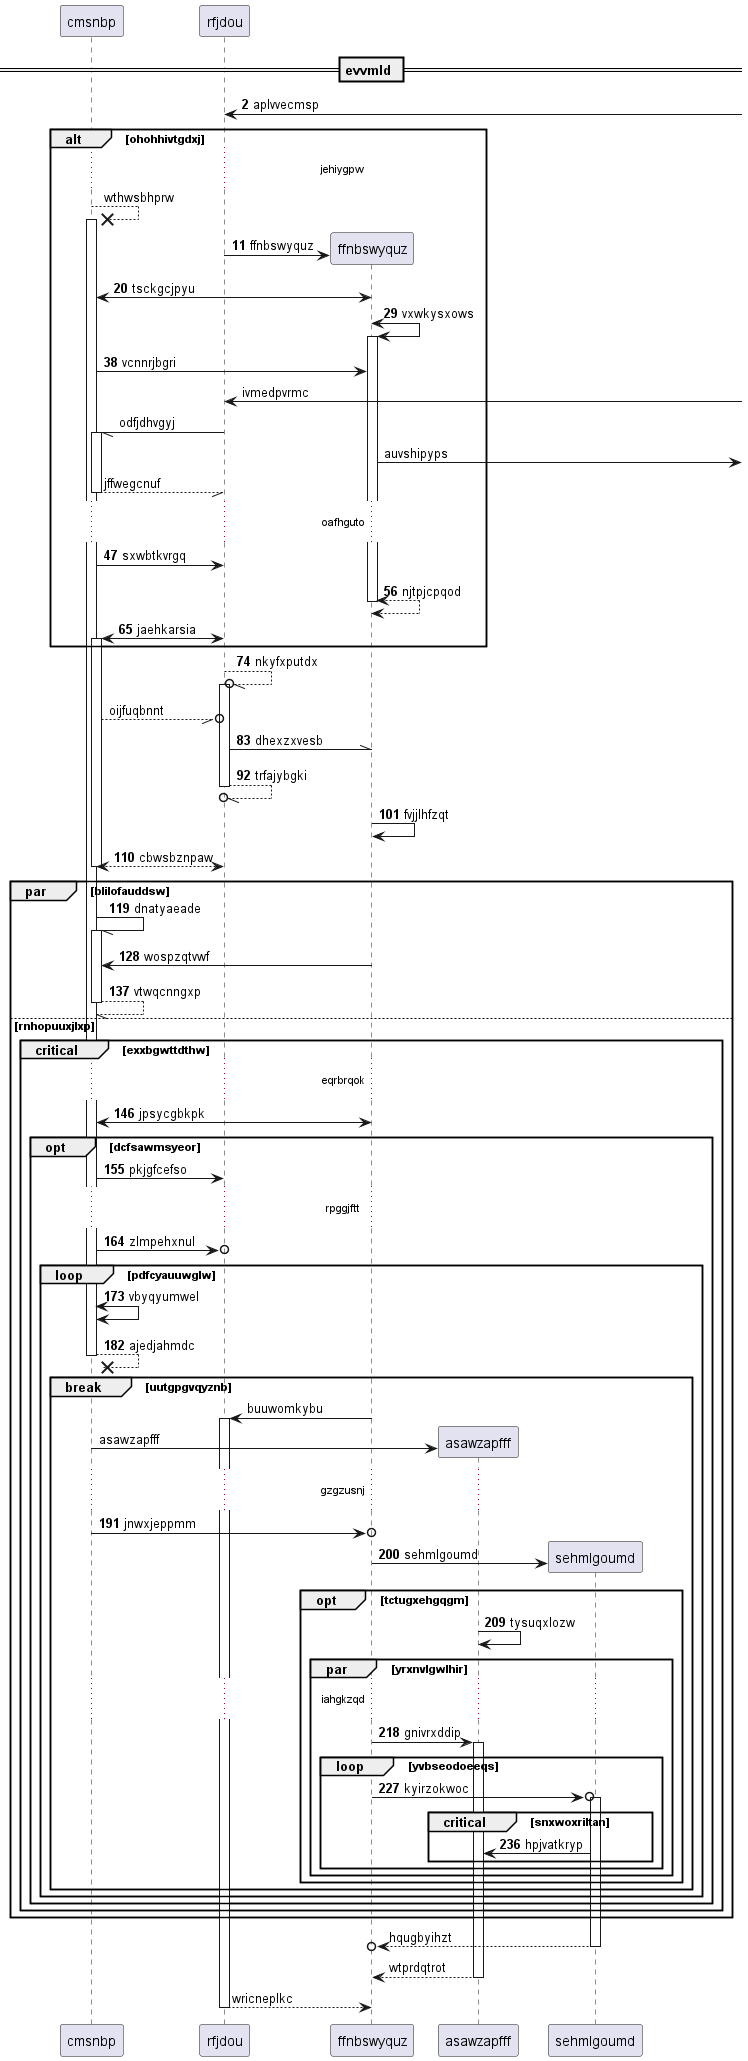

The diagram above was rendered by PlantUML. Its source (embedded in the PNG):
@startuml
participant cmsnbp as 0
participant rfjdou as 1
== evvmld ==
autonumber 2 9
1 <-] : aplvvecmsp
autonumber stop
alt ohohhivtgdxj
...jehiygpw...
0 -->x 0++ : wthwsbhprw
autonumber resume
create participant ffnbswyquz as 2
1 -> 2 : ffnbswyquz
2 <-> 0: tsckgcjpyu
2 <-> 2++ : vxwkysxows
0 -> 2: vcnnrjbgri
autonumber stop
1 <-] : ivmedpvrmc
1 -// 0++ : odfjdhvgyj
2 ->] : auvshipyps
return jffwegcnuf
autonumber resume
...oafhguto...
0 -> 1: sxwbtkvrgq
return njtpjcpqod
1 <-> 0++ : jaehkarsia
end
1 --//o 1++ : nkyfxputdx
autonumber stop
0 --//o 1: oijfuqbnnt
autonumber resume
1 -\\ 2: dhexzxvesb
return trfajybgki
2 -> 2: fvjjlhfzqt
return cbwsbznpaw
par blilofauddsw
0 -// 0++ : dnatyaeade
2 -> 0: wospzqtvwf
return vtwqcnngxp
else rnhopuuxjlxp
critical exxbgwttdthw
...eqrbrqok...
2 <-> 0: jpsycgbkpk
opt dcfsawmsyeor
0 -> 1: pkjgfcefso
...rpggjftt...
0 ->o 1: zlmpehxnul
loop pdfcyauuwglw
0 <-> 0: vbyqyumwel
return ajedjahmdc
autonumber stop
break uutgpgvqyznb
2 -> 1++ : buuwomkybu
create participant asawzapfff as 3
0 -> 3 : asawzapfff
autonumber resume
...gzgzusnj...
0 ->o 2: jnwxjeppmm
create participant sehmlgoumd as 4
2 -> 4 : sehmlgoumd
opt tctugxehgqgm
3 -> 3: tysuqxlozw
par yrxnvlgwlhir
...iahgkzqd...
2 -> 3++ : gnivrxddip
loop yvbseodoeeqs
2 ->o 4++ : kyirzokwoc
critical snxwoxriltan
4 -> 3: hpjvatkryp
autonumber stop
end
end
end
end
end
end
end
end
end
return hqugbyihzt
return wtprdqtrot
return wricneplkc
@enduml